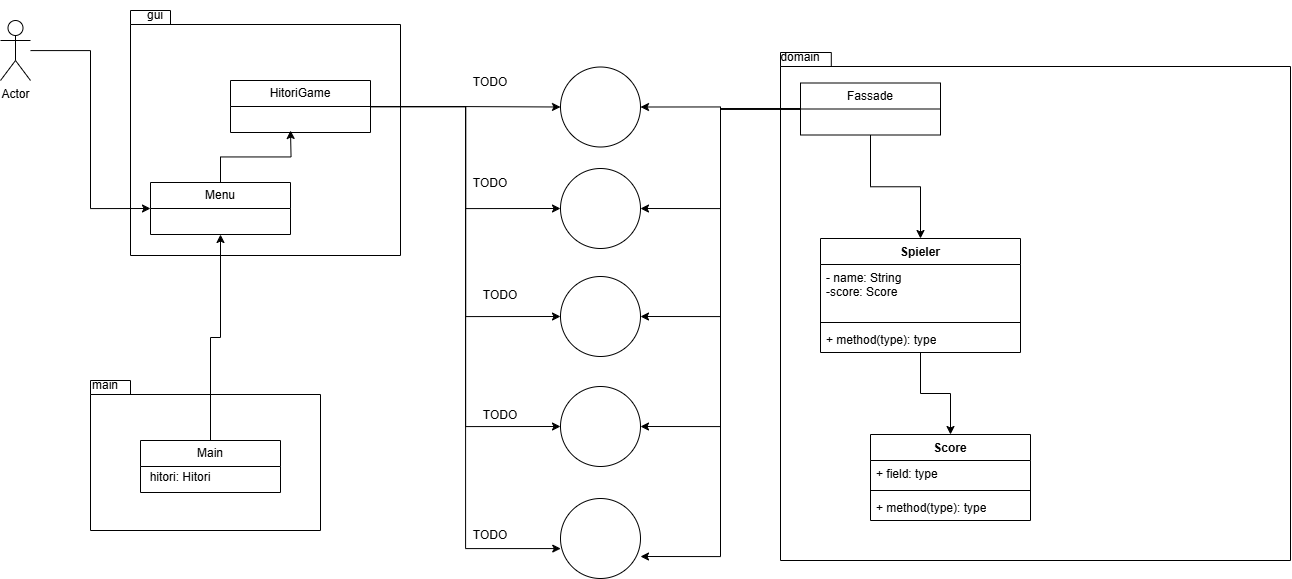

The diagram above was exported from draw.io. Its source (the exported page's mxGraphModel, read from the mxfile embedded in the PNG):
<mxGraphModel dx="1880" dy="807" grid="1" gridSize="10" guides="1" tooltips="1" connect="1" arrows="1" fold="1" page="1" pageScale="1" pageWidth="827" pageHeight="1169" math="0" shadow="0">
  <root>
    <mxCell id="0" />
    <mxCell id="1" parent="0" />
    <mxCell id="fySsOb4_cQx3E3ten5vy-2" value="" style="shape=folder;fontStyle=1;spacingTop=10;tabWidth=40;tabHeight=14;tabPosition=left;html=1;whiteSpace=wrap;" parent="1" vertex="1">
      <mxGeometry x="190" y="270" width="270" height="245" as="geometry" />
    </mxCell>
    <mxCell id="N-CDoWvpXRVu2y2NBfi8-15" style="edgeStyle=orthogonalEdgeStyle;rounded=0;orthogonalLoop=1;jettySize=auto;html=1;entryX=0;entryY=0.5;entryDx=0;entryDy=0;" parent="1" source="fySsOb4_cQx3E3ten5vy-1" target="N-CDoWvpXRVu2y2NBfi8-11" edge="1">
      <mxGeometry relative="1" as="geometry" />
    </mxCell>
    <mxCell id="fySsOb4_cQx3E3ten5vy-1" value="Actor" style="shape=umlActor;verticalLabelPosition=bottom;verticalAlign=top;html=1;outlineConnect=0;" parent="1" vertex="1">
      <mxGeometry x="60" y="280" width="30" height="60" as="geometry" />
    </mxCell>
    <mxCell id="fySsOb4_cQx3E3ten5vy-3" value="gui" style="text;html=1;align=center;verticalAlign=middle;whiteSpace=wrap;rounded=0;" parent="1" vertex="1">
      <mxGeometry x="180" y="260" width="70" height="30" as="geometry" />
    </mxCell>
    <mxCell id="fySsOb4_cQx3E3ten5vy-7" value="" style="shape=folder;fontStyle=1;spacingTop=10;tabWidth=40;tabHeight=14;tabPosition=left;html=1;whiteSpace=wrap;" parent="1" vertex="1">
      <mxGeometry x="150" y="640" width="230" height="150" as="geometry" />
    </mxCell>
    <mxCell id="fySsOb4_cQx3E3ten5vy-49" style="edgeStyle=orthogonalEdgeStyle;rounded=0;orthogonalLoop=1;jettySize=auto;html=1;entryX=0;entryY=0.5;entryDx=0;entryDy=0;" parent="1" source="fySsOb4_cQx3E3ten5vy-9" target="fySsOb4_cQx3E3ten5vy-32" edge="1">
      <mxGeometry relative="1" as="geometry" />
    </mxCell>
    <mxCell id="fySsOb4_cQx3E3ten5vy-50" style="edgeStyle=orthogonalEdgeStyle;rounded=0;orthogonalLoop=1;jettySize=auto;html=1;entryX=0;entryY=0.5;entryDx=0;entryDy=0;" parent="1" source="fySsOb4_cQx3E3ten5vy-9" target="fySsOb4_cQx3E3ten5vy-33" edge="1">
      <mxGeometry relative="1" as="geometry" />
    </mxCell>
    <mxCell id="fySsOb4_cQx3E3ten5vy-51" style="edgeStyle=orthogonalEdgeStyle;rounded=0;orthogonalLoop=1;jettySize=auto;html=1;entryX=0;entryY=0.5;entryDx=0;entryDy=0;" parent="1" source="fySsOb4_cQx3E3ten5vy-9" target="fySsOb4_cQx3E3ten5vy-34" edge="1">
      <mxGeometry relative="1" as="geometry" />
    </mxCell>
    <mxCell id="fySsOb4_cQx3E3ten5vy-53" style="edgeStyle=orthogonalEdgeStyle;rounded=0;orthogonalLoop=1;jettySize=auto;html=1;entryX=0;entryY=0.5;entryDx=0;entryDy=0;" parent="1" source="fySsOb4_cQx3E3ten5vy-9" target="fySsOb4_cQx3E3ten5vy-31" edge="1">
      <mxGeometry relative="1" as="geometry" />
    </mxCell>
    <mxCell id="fySsOb4_cQx3E3ten5vy-9" value="HitoriGame" style="swimlane;fontStyle=0;childLayout=stackLayout;horizontal=1;startSize=26;fillColor=none;horizontalStack=0;resizeParent=1;resizeParentMax=0;resizeLast=0;collapsible=1;marginBottom=0;whiteSpace=wrap;html=1;" parent="1" vertex="1">
      <mxGeometry x="290" y="340" width="140" height="52" as="geometry" />
    </mxCell>
    <mxCell id="N-CDoWvpXRVu2y2NBfi8-18" style="edgeStyle=orthogonalEdgeStyle;rounded=0;orthogonalLoop=1;jettySize=auto;html=1;entryX=0.5;entryY=1;entryDx=0;entryDy=0;" parent="1" source="fySsOb4_cQx3E3ten5vy-15" target="N-CDoWvpXRVu2y2NBfi8-11" edge="1">
      <mxGeometry relative="1" as="geometry" />
    </mxCell>
    <mxCell id="fySsOb4_cQx3E3ten5vy-15" value="Main" style="swimlane;fontStyle=0;childLayout=stackLayout;horizontal=1;startSize=26;fillColor=none;horizontalStack=0;resizeParent=1;resizeParentMax=0;resizeLast=0;collapsible=1;marginBottom=0;whiteSpace=wrap;html=1;" parent="1" vertex="1">
      <mxGeometry x="200" y="700" width="140" height="52" as="geometry" />
    </mxCell>
    <mxCell id="fySsOb4_cQx3E3ten5vy-19" value="main" style="text;html=1;align=center;verticalAlign=middle;whiteSpace=wrap;rounded=0;" parent="1" vertex="1">
      <mxGeometry x="130" y="630" width="70" height="30" as="geometry" />
    </mxCell>
    <mxCell id="fySsOb4_cQx3E3ten5vy-24" value="hitori: Hitori" style="text;html=1;align=center;verticalAlign=middle;whiteSpace=wrap;rounded=0;" parent="1" vertex="1">
      <mxGeometry x="190" y="722" width="100" height="30" as="geometry" />
    </mxCell>
    <mxCell id="fySsOb4_cQx3E3ten5vy-25" value="" style="shape=folder;fontStyle=1;spacingTop=10;tabWidth=40;tabHeight=14;tabPosition=left;html=1;whiteSpace=wrap;" parent="1" vertex="1">
      <mxGeometry x="840" y="312" width="510" height="508" as="geometry" />
    </mxCell>
    <mxCell id="fySsOb4_cQx3E3ten5vy-26" value="domain" style="text;html=1;align=center;verticalAlign=middle;whiteSpace=wrap;rounded=0;" parent="1" vertex="1">
      <mxGeometry x="830" y="302" width="60" height="30" as="geometry" />
    </mxCell>
    <mxCell id="fySsOb4_cQx3E3ten5vy-41" style="edgeStyle=orthogonalEdgeStyle;rounded=0;orthogonalLoop=1;jettySize=auto;html=1;entryX=1;entryY=0.5;entryDx=0;entryDy=0;" parent="1" source="fySsOb4_cQx3E3ten5vy-27" target="fySsOb4_cQx3E3ten5vy-32" edge="1">
      <mxGeometry relative="1" as="geometry" />
    </mxCell>
    <mxCell id="fySsOb4_cQx3E3ten5vy-42" style="edgeStyle=orthogonalEdgeStyle;rounded=0;orthogonalLoop=1;jettySize=auto;html=1;entryX=1;entryY=0.5;entryDx=0;entryDy=0;" parent="1" source="fySsOb4_cQx3E3ten5vy-27" target="fySsOb4_cQx3E3ten5vy-31" edge="1">
      <mxGeometry relative="1" as="geometry" />
    </mxCell>
    <mxCell id="fySsOb4_cQx3E3ten5vy-43" style="edgeStyle=orthogonalEdgeStyle;rounded=0;orthogonalLoop=1;jettySize=auto;html=1;entryX=1;entryY=0.5;entryDx=0;entryDy=0;" parent="1" source="fySsOb4_cQx3E3ten5vy-27" target="fySsOb4_cQx3E3ten5vy-33" edge="1">
      <mxGeometry relative="1" as="geometry" />
    </mxCell>
    <mxCell id="fySsOb4_cQx3E3ten5vy-44" style="edgeStyle=orthogonalEdgeStyle;rounded=0;orthogonalLoop=1;jettySize=auto;html=1;entryX=1;entryY=0.5;entryDx=0;entryDy=0;" parent="1" source="fySsOb4_cQx3E3ten5vy-27" target="fySsOb4_cQx3E3ten5vy-34" edge="1">
      <mxGeometry relative="1" as="geometry" />
    </mxCell>
    <mxCell id="N-CDoWvpXRVu2y2NBfi8-19" style="edgeStyle=orthogonalEdgeStyle;rounded=0;orthogonalLoop=1;jettySize=auto;html=1;" parent="1" source="fySsOb4_cQx3E3ten5vy-27" target="N-CDoWvpXRVu2y2NBfi8-1" edge="1">
      <mxGeometry relative="1" as="geometry" />
    </mxCell>
    <mxCell id="fySsOb4_cQx3E3ten5vy-27" value="Fassade" style="swimlane;fontStyle=0;childLayout=stackLayout;horizontal=1;startSize=26;fillColor=none;horizontalStack=0;resizeParent=1;resizeParentMax=0;resizeLast=0;collapsible=1;marginBottom=0;whiteSpace=wrap;html=1;" parent="1" vertex="1">
      <mxGeometry x="860" y="342.5" width="140" height="52" as="geometry" />
    </mxCell>
    <mxCell id="fySsOb4_cQx3E3ten5vy-31" value="" style="ellipse;whiteSpace=wrap;html=1;aspect=fixed;" parent="1" vertex="1">
      <mxGeometry x="620" y="326.5" width="80" height="80" as="geometry" />
    </mxCell>
    <mxCell id="fySsOb4_cQx3E3ten5vy-32" value="" style="ellipse;whiteSpace=wrap;html=1;aspect=fixed;" parent="1" vertex="1">
      <mxGeometry x="620" y="428" width="80" height="80" as="geometry" />
    </mxCell>
    <mxCell id="fySsOb4_cQx3E3ten5vy-33" value="" style="ellipse;whiteSpace=wrap;html=1;aspect=fixed;" parent="1" vertex="1">
      <mxGeometry x="620" y="536" width="80" height="80" as="geometry" />
    </mxCell>
    <mxCell id="fySsOb4_cQx3E3ten5vy-34" value="" style="ellipse;whiteSpace=wrap;html=1;aspect=fixed;" parent="1" vertex="1">
      <mxGeometry x="620" y="646" width="80" height="80" as="geometry" />
    </mxCell>
    <mxCell id="fySsOb4_cQx3E3ten5vy-35" value="" style="ellipse;whiteSpace=wrap;html=1;aspect=fixed;" parent="1" vertex="1">
      <mxGeometry x="620" y="758" width="80" height="80" as="geometry" />
    </mxCell>
    <mxCell id="fySsOb4_cQx3E3ten5vy-45" style="edgeStyle=orthogonalEdgeStyle;rounded=0;orthogonalLoop=1;jettySize=auto;html=1;entryX=1;entryY=0.725;entryDx=0;entryDy=0;entryPerimeter=0;" parent="1" source="fySsOb4_cQx3E3ten5vy-27" target="fySsOb4_cQx3E3ten5vy-35" edge="1">
      <mxGeometry relative="1" as="geometry" />
    </mxCell>
    <mxCell id="fySsOb4_cQx3E3ten5vy-52" style="edgeStyle=orthogonalEdgeStyle;rounded=0;orthogonalLoop=1;jettySize=auto;html=1;entryX=0.003;entryY=0.626;entryDx=0;entryDy=0;entryPerimeter=0;" parent="1" source="fySsOb4_cQx3E3ten5vy-9" target="fySsOb4_cQx3E3ten5vy-35" edge="1">
      <mxGeometry relative="1" as="geometry" />
    </mxCell>
    <mxCell id="fySsOb4_cQx3E3ten5vy-88" value="TODO" style="text;html=1;align=center;verticalAlign=middle;whiteSpace=wrap;rounded=0;" parent="1" vertex="1">
      <mxGeometry x="520" y="326.5" width="60" height="30" as="geometry" />
    </mxCell>
    <mxCell id="fySsOb4_cQx3E3ten5vy-89" value="TODO" style="text;html=1;align=center;verticalAlign=middle;whiteSpace=wrap;rounded=0;" parent="1" vertex="1">
      <mxGeometry x="520" y="428" width="60" height="30" as="geometry" />
    </mxCell>
    <mxCell id="fySsOb4_cQx3E3ten5vy-90" value="TODO" style="text;html=1;align=center;verticalAlign=middle;whiteSpace=wrap;rounded=0;" parent="1" vertex="1">
      <mxGeometry x="530" y="540" width="60" height="30" as="geometry" />
    </mxCell>
    <mxCell id="fySsOb4_cQx3E3ten5vy-91" value="TODO" style="text;html=1;align=center;verticalAlign=middle;whiteSpace=wrap;rounded=0;" parent="1" vertex="1">
      <mxGeometry x="530" y="660" width="60" height="30" as="geometry" />
    </mxCell>
    <mxCell id="fySsOb4_cQx3E3ten5vy-92" value="TODO" style="text;html=1;align=center;verticalAlign=middle;whiteSpace=wrap;rounded=0;" parent="1" vertex="1">
      <mxGeometry x="520" y="780" width="60" height="30" as="geometry" />
    </mxCell>
    <mxCell id="N-CDoWvpXRVu2y2NBfi8-10" style="edgeStyle=orthogonalEdgeStyle;rounded=0;orthogonalLoop=1;jettySize=auto;html=1;" parent="1" source="N-CDoWvpXRVu2y2NBfi8-1" target="N-CDoWvpXRVu2y2NBfi8-6" edge="1">
      <mxGeometry relative="1" as="geometry" />
    </mxCell>
    <mxCell id="N-CDoWvpXRVu2y2NBfi8-1" value="Spieler" style="swimlane;fontStyle=1;align=center;verticalAlign=top;childLayout=stackLayout;horizontal=1;startSize=26;horizontalStack=0;resizeParent=1;resizeParentMax=0;resizeLast=0;collapsible=1;marginBottom=0;whiteSpace=wrap;html=1;" parent="1" vertex="1">
      <mxGeometry x="880" y="498" width="200" height="114" as="geometry" />
    </mxCell>
    <mxCell id="N-CDoWvpXRVu2y2NBfi8-2" value="- name: String&lt;div&gt;-score: Score&lt;/div&gt;" style="text;strokeColor=none;fillColor=none;align=left;verticalAlign=top;spacingLeft=4;spacingRight=4;overflow=hidden;rotatable=0;points=[[0,0.5],[1,0.5]];portConstraint=eastwest;whiteSpace=wrap;html=1;" parent="N-CDoWvpXRVu2y2NBfi8-1" vertex="1">
      <mxGeometry y="26" width="200" height="54" as="geometry" />
    </mxCell>
    <mxCell id="N-CDoWvpXRVu2y2NBfi8-3" value="" style="line;strokeWidth=1;fillColor=none;align=left;verticalAlign=middle;spacingTop=-1;spacingLeft=3;spacingRight=3;rotatable=0;labelPosition=right;points=[];portConstraint=eastwest;strokeColor=inherit;" parent="N-CDoWvpXRVu2y2NBfi8-1" vertex="1">
      <mxGeometry y="80" width="200" height="8" as="geometry" />
    </mxCell>
    <mxCell id="N-CDoWvpXRVu2y2NBfi8-4" value="+ method(type): type" style="text;strokeColor=none;fillColor=none;align=left;verticalAlign=top;spacingLeft=4;spacingRight=4;overflow=hidden;rotatable=0;points=[[0,0.5],[1,0.5]];portConstraint=eastwest;whiteSpace=wrap;html=1;" parent="N-CDoWvpXRVu2y2NBfi8-1" vertex="1">
      <mxGeometry y="88" width="200" height="26" as="geometry" />
    </mxCell>
    <mxCell id="N-CDoWvpXRVu2y2NBfi8-6" value="Score" style="swimlane;fontStyle=1;align=center;verticalAlign=top;childLayout=stackLayout;horizontal=1;startSize=26;horizontalStack=0;resizeParent=1;resizeParentMax=0;resizeLast=0;collapsible=1;marginBottom=0;whiteSpace=wrap;html=1;" parent="1" vertex="1">
      <mxGeometry x="930" y="694" width="160" height="86" as="geometry" />
    </mxCell>
    <mxCell id="N-CDoWvpXRVu2y2NBfi8-7" value="+ field: type" style="text;strokeColor=none;fillColor=none;align=left;verticalAlign=top;spacingLeft=4;spacingRight=4;overflow=hidden;rotatable=0;points=[[0,0.5],[1,0.5]];portConstraint=eastwest;whiteSpace=wrap;html=1;" parent="N-CDoWvpXRVu2y2NBfi8-6" vertex="1">
      <mxGeometry y="26" width="160" height="26" as="geometry" />
    </mxCell>
    <mxCell id="N-CDoWvpXRVu2y2NBfi8-8" value="" style="line;strokeWidth=1;fillColor=none;align=left;verticalAlign=middle;spacingTop=-1;spacingLeft=3;spacingRight=3;rotatable=0;labelPosition=right;points=[];portConstraint=eastwest;strokeColor=inherit;" parent="N-CDoWvpXRVu2y2NBfi8-6" vertex="1">
      <mxGeometry y="52" width="160" height="8" as="geometry" />
    </mxCell>
    <mxCell id="N-CDoWvpXRVu2y2NBfi8-9" value="+ method(type): type" style="text;strokeColor=none;fillColor=none;align=left;verticalAlign=top;spacingLeft=4;spacingRight=4;overflow=hidden;rotatable=0;points=[[0,0.5],[1,0.5]];portConstraint=eastwest;whiteSpace=wrap;html=1;" parent="N-CDoWvpXRVu2y2NBfi8-6" vertex="1">
      <mxGeometry y="60" width="160" height="26" as="geometry" />
    </mxCell>
    <mxCell id="N-CDoWvpXRVu2y2NBfi8-16" style="edgeStyle=orthogonalEdgeStyle;rounded=0;orthogonalLoop=1;jettySize=auto;html=1;" parent="1" source="N-CDoWvpXRVu2y2NBfi8-11" edge="1">
      <mxGeometry relative="1" as="geometry">
        <mxPoint x="350" y="390" as="targetPoint" />
      </mxGeometry>
    </mxCell>
    <mxCell id="N-CDoWvpXRVu2y2NBfi8-11" value="Menu" style="swimlane;fontStyle=0;childLayout=stackLayout;horizontal=1;startSize=26;fillColor=none;horizontalStack=0;resizeParent=1;resizeParentMax=0;resizeLast=0;collapsible=1;marginBottom=0;whiteSpace=wrap;html=1;" parent="1" vertex="1">
      <mxGeometry x="210" y="442" width="140" height="52" as="geometry" />
    </mxCell>
  </root>
</mxGraphModel>